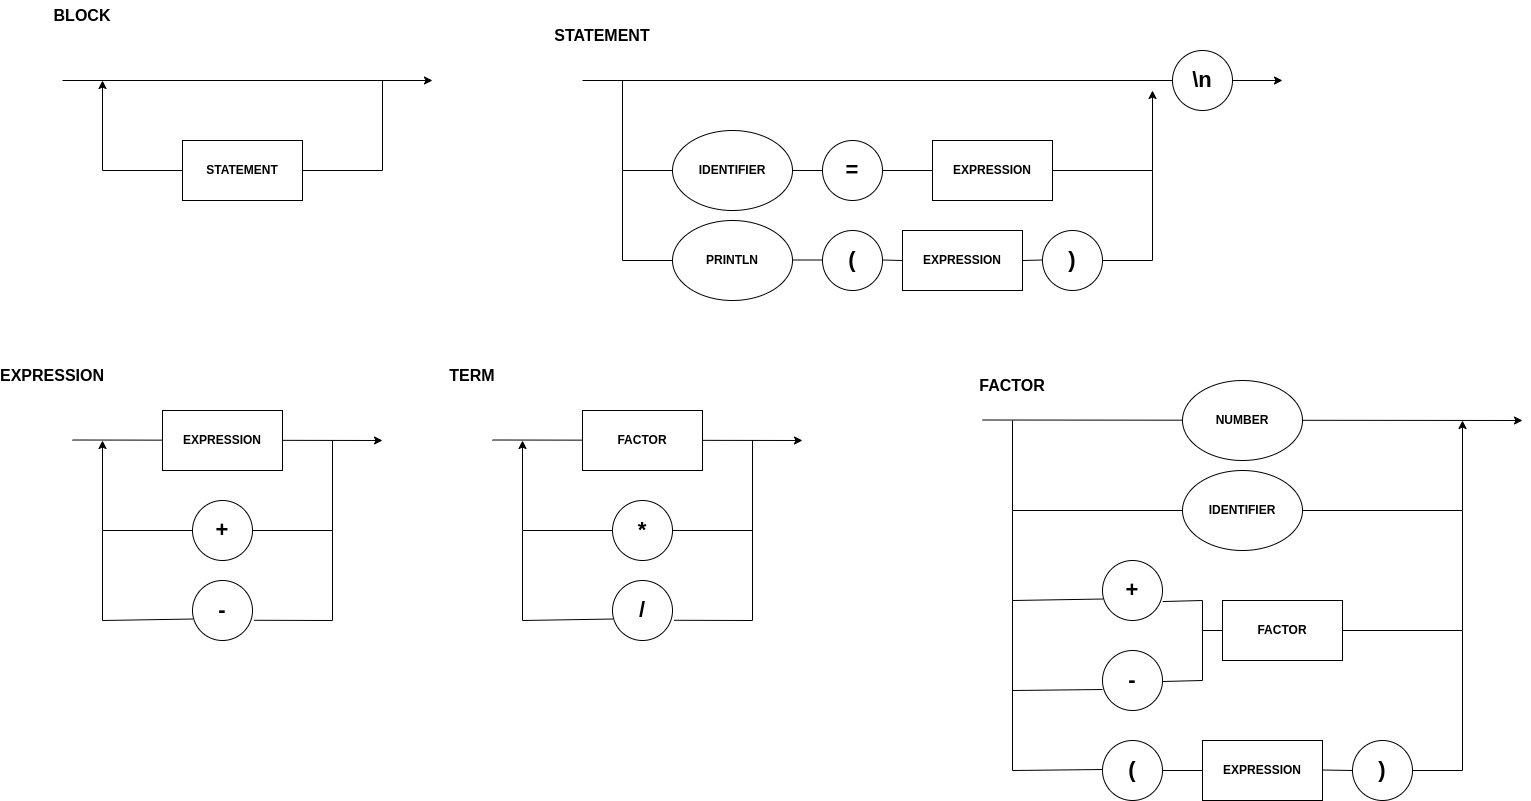

The diagram above was exported from draw.io. Its source (the exported page's mxGraphModel, read from the mxfile embedded in the PNG):
<mxGraphModel dx="2314" dy="1081" grid="1" gridSize="10" guides="1" tooltips="1" connect="1" arrows="1" fold="1" page="0" pageScale="1" pageWidth="827" pageHeight="1169" math="0" shadow="0">
  <root>
    <mxCell id="0" />
    <mxCell id="1" parent="0" />
    <mxCell id="2Q7nmN6liPFB35TWjXT9-1" value="&lt;b&gt;&lt;font style=&quot;font-size: 16px;&quot;&gt;BLOCK&lt;/font&gt;&lt;/b&gt;" style="text;html=1;strokeColor=none;fillColor=none;align=center;verticalAlign=middle;whiteSpace=wrap;rounded=0;" vertex="1" parent="1">
      <mxGeometry x="-290" y="380" width="60" height="30" as="geometry" />
    </mxCell>
    <mxCell id="2Q7nmN6liPFB35TWjXT9-3" value="" style="endArrow=classic;html=1;rounded=0;" edge="1" parent="1">
      <mxGeometry width="50" height="50" relative="1" as="geometry">
        <mxPoint x="-280" y="460" as="sourcePoint" />
        <mxPoint x="90" y="460" as="targetPoint" />
      </mxGeometry>
    </mxCell>
    <mxCell id="2Q7nmN6liPFB35TWjXT9-4" value="&lt;b&gt;STATEMENT&lt;/b&gt;" style="rounded=0;whiteSpace=wrap;html=1;" vertex="1" parent="1">
      <mxGeometry x="-160" y="520" width="120" height="60" as="geometry" />
    </mxCell>
    <mxCell id="2Q7nmN6liPFB35TWjXT9-6" value="" style="endArrow=none;html=1;rounded=0;exitX=1;exitY=0.5;exitDx=0;exitDy=0;" edge="1" parent="1" source="2Q7nmN6liPFB35TWjXT9-4">
      <mxGeometry width="50" height="50" relative="1" as="geometry">
        <mxPoint x="-10" y="510" as="sourcePoint" />
        <mxPoint x="40" y="460" as="targetPoint" />
        <Array as="points">
          <mxPoint x="40" y="550" />
        </Array>
      </mxGeometry>
    </mxCell>
    <mxCell id="2Q7nmN6liPFB35TWjXT9-7" value="" style="endArrow=classic;html=1;rounded=0;" edge="1" parent="1">
      <mxGeometry width="50" height="50" relative="1" as="geometry">
        <mxPoint x="-160" y="550" as="sourcePoint" />
        <mxPoint x="-240" y="460" as="targetPoint" />
        <Array as="points">
          <mxPoint x="-240" y="550" />
        </Array>
      </mxGeometry>
    </mxCell>
    <mxCell id="2Q7nmN6liPFB35TWjXT9-8" value="&lt;b&gt;&lt;font style=&quot;font-size: 16px;&quot;&gt;STATEMENT&lt;/font&gt;&lt;/b&gt;" style="text;html=1;strokeColor=none;fillColor=none;align=center;verticalAlign=middle;whiteSpace=wrap;rounded=0;" vertex="1" parent="1">
      <mxGeometry x="230" y="400" width="60" height="30" as="geometry" />
    </mxCell>
    <mxCell id="2Q7nmN6liPFB35TWjXT9-9" value="" style="endArrow=classic;html=1;rounded=0;" edge="1" parent="1">
      <mxGeometry width="50" height="50" relative="1" as="geometry">
        <mxPoint x="240" y="460" as="sourcePoint" />
        <mxPoint x="940" y="460" as="targetPoint" />
      </mxGeometry>
    </mxCell>
    <mxCell id="2Q7nmN6liPFB35TWjXT9-11" value="" style="endArrow=none;html=1;rounded=0;" edge="1" parent="1">
      <mxGeometry width="50" height="50" relative="1" as="geometry">
        <mxPoint x="330" y="550" as="sourcePoint" />
        <mxPoint x="280" y="460" as="targetPoint" />
        <Array as="points">
          <mxPoint x="280" y="550" />
        </Array>
      </mxGeometry>
    </mxCell>
    <mxCell id="2Q7nmN6liPFB35TWjXT9-14" value="&lt;b&gt;IDENTIFIER&lt;/b&gt;" style="ellipse;whiteSpace=wrap;html=1;" vertex="1" parent="1">
      <mxGeometry x="330" y="510" width="120" height="80" as="geometry" />
    </mxCell>
    <mxCell id="2Q7nmN6liPFB35TWjXT9-15" value="&lt;font style=&quot;font-size: 22px;&quot;&gt;&lt;b&gt;=&lt;/b&gt;&lt;/font&gt;" style="ellipse;whiteSpace=wrap;html=1;aspect=fixed;" vertex="1" parent="1">
      <mxGeometry x="480" y="520" width="60" height="60" as="geometry" />
    </mxCell>
    <mxCell id="2Q7nmN6liPFB35TWjXT9-16" value="&lt;b&gt;EXPRESSION&lt;/b&gt;" style="rounded=0;whiteSpace=wrap;html=1;" vertex="1" parent="1">
      <mxGeometry x="590" y="520" width="120" height="60" as="geometry" />
    </mxCell>
    <mxCell id="2Q7nmN6liPFB35TWjXT9-17" value="" style="endArrow=none;html=1;rounded=0;entryX=0;entryY=0.5;entryDx=0;entryDy=0;" edge="1" parent="1" target="2Q7nmN6liPFB35TWjXT9-15">
      <mxGeometry width="50" height="50" relative="1" as="geometry">
        <mxPoint x="450" y="550" as="sourcePoint" />
        <mxPoint x="500" y="500" as="targetPoint" />
      </mxGeometry>
    </mxCell>
    <mxCell id="2Q7nmN6liPFB35TWjXT9-18" value="" style="endArrow=none;html=1;rounded=0;entryX=0;entryY=0.5;entryDx=0;entryDy=0;" edge="1" parent="1" target="2Q7nmN6liPFB35TWjXT9-16">
      <mxGeometry width="50" height="50" relative="1" as="geometry">
        <mxPoint x="540" y="550" as="sourcePoint" />
        <mxPoint x="590" y="500" as="targetPoint" />
      </mxGeometry>
    </mxCell>
    <mxCell id="2Q7nmN6liPFB35TWjXT9-19" value="" style="endArrow=classic;html=1;rounded=0;" edge="1" parent="1">
      <mxGeometry width="50" height="50" relative="1" as="geometry">
        <mxPoint x="710" y="550" as="sourcePoint" />
        <mxPoint x="810" y="470" as="targetPoint" />
        <Array as="points">
          <mxPoint x="810" y="550" />
        </Array>
      </mxGeometry>
    </mxCell>
    <mxCell id="2Q7nmN6liPFB35TWjXT9-20" value="&lt;font style=&quot;font-size: 22px;&quot;&gt;&lt;b&gt;\n&lt;/b&gt;&lt;/font&gt;" style="ellipse;whiteSpace=wrap;html=1;aspect=fixed;" vertex="1" parent="1">
      <mxGeometry x="830" y="430" width="60" height="60" as="geometry" />
    </mxCell>
    <mxCell id="2Q7nmN6liPFB35TWjXT9-21" value="" style="endArrow=none;html=1;rounded=0;" edge="1" parent="1">
      <mxGeometry width="50" height="50" relative="1" as="geometry">
        <mxPoint x="330" y="640" as="sourcePoint" />
        <mxPoint x="280" y="550" as="targetPoint" />
        <Array as="points">
          <mxPoint x="280" y="640" />
        </Array>
      </mxGeometry>
    </mxCell>
    <mxCell id="2Q7nmN6liPFB35TWjXT9-22" value="&lt;b&gt;PRINTLN&lt;/b&gt;" style="ellipse;whiteSpace=wrap;html=1;" vertex="1" parent="1">
      <mxGeometry x="330" y="600" width="120" height="80" as="geometry" />
    </mxCell>
    <mxCell id="2Q7nmN6liPFB35TWjXT9-23" value="" style="endArrow=none;html=1;rounded=0;entryX=0;entryY=0.5;entryDx=0;entryDy=0;" edge="1" parent="1">
      <mxGeometry width="50" height="50" relative="1" as="geometry">
        <mxPoint x="450" y="639.5" as="sourcePoint" />
        <mxPoint x="480" y="639.5" as="targetPoint" />
      </mxGeometry>
    </mxCell>
    <mxCell id="2Q7nmN6liPFB35TWjXT9-24" value="&lt;font style=&quot;font-size: 22px;&quot;&gt;&lt;b&gt;(&lt;/b&gt;&lt;/font&gt;" style="ellipse;whiteSpace=wrap;html=1;aspect=fixed;" vertex="1" parent="1">
      <mxGeometry x="480" y="610" width="60" height="60" as="geometry" />
    </mxCell>
    <mxCell id="2Q7nmN6liPFB35TWjXT9-25" value="&lt;span style=&quot;font-size: 22px;&quot;&gt;&lt;b&gt;)&lt;/b&gt;&lt;/span&gt;" style="ellipse;whiteSpace=wrap;html=1;aspect=fixed;" vertex="1" parent="1">
      <mxGeometry x="700" y="610" width="60" height="60" as="geometry" />
    </mxCell>
    <mxCell id="2Q7nmN6liPFB35TWjXT9-26" value="&lt;b&gt;EXPRESSION&lt;/b&gt;" style="rounded=0;whiteSpace=wrap;html=1;" vertex="1" parent="1">
      <mxGeometry x="560" y="610" width="120" height="60" as="geometry" />
    </mxCell>
    <mxCell id="2Q7nmN6liPFB35TWjXT9-27" value="" style="endArrow=none;html=1;rounded=0;" edge="1" parent="1">
      <mxGeometry width="50" height="50" relative="1" as="geometry">
        <mxPoint x="540" y="639.5" as="sourcePoint" />
        <mxPoint x="560" y="640" as="targetPoint" />
      </mxGeometry>
    </mxCell>
    <mxCell id="2Q7nmN6liPFB35TWjXT9-28" value="" style="endArrow=none;html=1;rounded=0;entryX=0;entryY=0.5;entryDx=0;entryDy=0;" edge="1" parent="1">
      <mxGeometry width="50" height="50" relative="1" as="geometry">
        <mxPoint x="680" y="640" as="sourcePoint" />
        <mxPoint x="700" y="639.5" as="targetPoint" />
      </mxGeometry>
    </mxCell>
    <mxCell id="2Q7nmN6liPFB35TWjXT9-29" value="" style="endArrow=none;html=1;rounded=0;" edge="1" parent="1">
      <mxGeometry width="50" height="50" relative="1" as="geometry">
        <mxPoint x="760" y="640" as="sourcePoint" />
        <mxPoint x="810" y="550" as="targetPoint" />
        <Array as="points">
          <mxPoint x="810" y="640" />
        </Array>
      </mxGeometry>
    </mxCell>
    <mxCell id="2Q7nmN6liPFB35TWjXT9-30" value="&lt;b&gt;&lt;font style=&quot;font-size: 16px;&quot;&gt;EXPRESSION&lt;/font&gt;&lt;/b&gt;" style="text;html=1;strokeColor=none;fillColor=none;align=center;verticalAlign=middle;whiteSpace=wrap;rounded=0;" vertex="1" parent="1">
      <mxGeometry x="-320" y="740" width="60" height="30" as="geometry" />
    </mxCell>
    <mxCell id="2Q7nmN6liPFB35TWjXT9-31" value="" style="endArrow=classic;html=1;rounded=0;" edge="1" parent="1">
      <mxGeometry width="50" height="50" relative="1" as="geometry">
        <mxPoint x="-270" y="819.5" as="sourcePoint" />
        <mxPoint x="40" y="820" as="targetPoint" />
      </mxGeometry>
    </mxCell>
    <mxCell id="2Q7nmN6liPFB35TWjXT9-34" value="&lt;font style=&quot;font-size: 22px;&quot;&gt;&lt;b&gt;+&lt;/b&gt;&lt;/font&gt;" style="ellipse;whiteSpace=wrap;html=1;aspect=fixed;" vertex="1" parent="1">
      <mxGeometry x="-150" y="880" width="60" height="60" as="geometry" />
    </mxCell>
    <mxCell id="2Q7nmN6liPFB35TWjXT9-40" value="" style="endArrow=none;html=1;rounded=0;exitX=0.004;exitY=0.642;exitDx=0;exitDy=0;exitPerimeter=0;" edge="1" parent="1" source="2Q7nmN6liPFB35TWjXT9-43">
      <mxGeometry width="50" height="50" relative="1" as="geometry">
        <mxPoint x="-220" y="1000" as="sourcePoint" />
        <mxPoint x="-240" y="910" as="targetPoint" />
        <Array as="points">
          <mxPoint x="-240" y="1000" />
        </Array>
      </mxGeometry>
    </mxCell>
    <mxCell id="2Q7nmN6liPFB35TWjXT9-43" value="&lt;font style=&quot;font-size: 22px;&quot;&gt;&lt;b&gt;-&lt;/b&gt;&lt;/font&gt;" style="ellipse;whiteSpace=wrap;html=1;aspect=fixed;" vertex="1" parent="1">
      <mxGeometry x="-150" y="960" width="60" height="60" as="geometry" />
    </mxCell>
    <mxCell id="2Q7nmN6liPFB35TWjXT9-49" value="&lt;b&gt;EXPRESSION&lt;/b&gt;" style="rounded=0;whiteSpace=wrap;html=1;" vertex="1" parent="1">
      <mxGeometry x="-180" y="790" width="120" height="60" as="geometry" />
    </mxCell>
    <mxCell id="2Q7nmN6liPFB35TWjXT9-50" value="" style="endArrow=classic;html=1;rounded=0;exitX=0;exitY=0.5;exitDx=0;exitDy=0;" edge="1" parent="1" source="2Q7nmN6liPFB35TWjXT9-34">
      <mxGeometry width="50" height="50" relative="1" as="geometry">
        <mxPoint x="-140" y="910" as="sourcePoint" />
        <mxPoint x="-240" y="820" as="targetPoint" />
        <Array as="points">
          <mxPoint x="-240" y="910" />
        </Array>
      </mxGeometry>
    </mxCell>
    <mxCell id="2Q7nmN6liPFB35TWjXT9-51" value="" style="endArrow=none;html=1;rounded=0;exitX=1;exitY=0.5;exitDx=0;exitDy=0;" edge="1" parent="1" source="2Q7nmN6liPFB35TWjXT9-34">
      <mxGeometry width="50" height="50" relative="1" as="geometry">
        <mxPoint x="-60" y="870" as="sourcePoint" />
        <mxPoint x="-10" y="820" as="targetPoint" />
        <Array as="points">
          <mxPoint x="-10" y="910" />
        </Array>
      </mxGeometry>
    </mxCell>
    <mxCell id="2Q7nmN6liPFB35TWjXT9-52" value="" style="endArrow=none;html=1;rounded=0;exitX=1.025;exitY=0.663;exitDx=0;exitDy=0;exitPerimeter=0;" edge="1" parent="1" source="2Q7nmN6liPFB35TWjXT9-43">
      <mxGeometry width="50" height="50" relative="1" as="geometry">
        <mxPoint x="-80" y="1000" as="sourcePoint" />
        <mxPoint x="-10" y="900" as="targetPoint" />
        <Array as="points">
          <mxPoint x="-10" y="1000" />
        </Array>
      </mxGeometry>
    </mxCell>
    <mxCell id="2Q7nmN6liPFB35TWjXT9-53" value="&lt;b&gt;&lt;font style=&quot;font-size: 16px;&quot;&gt;TERM&lt;/font&gt;&lt;/b&gt;" style="text;html=1;strokeColor=none;fillColor=none;align=center;verticalAlign=middle;whiteSpace=wrap;rounded=0;" vertex="1" parent="1">
      <mxGeometry x="100" y="740" width="60" height="30" as="geometry" />
    </mxCell>
    <mxCell id="2Q7nmN6liPFB35TWjXT9-54" value="" style="endArrow=classic;html=1;rounded=0;" edge="1" parent="1">
      <mxGeometry width="50" height="50" relative="1" as="geometry">
        <mxPoint x="150" y="819.5" as="sourcePoint" />
        <mxPoint x="460" y="820" as="targetPoint" />
      </mxGeometry>
    </mxCell>
    <mxCell id="2Q7nmN6liPFB35TWjXT9-55" value="&lt;font style=&quot;font-size: 22px;&quot;&gt;&lt;b&gt;*&lt;/b&gt;&lt;/font&gt;" style="ellipse;whiteSpace=wrap;html=1;aspect=fixed;" vertex="1" parent="1">
      <mxGeometry x="270" y="880" width="60" height="60" as="geometry" />
    </mxCell>
    <mxCell id="2Q7nmN6liPFB35TWjXT9-56" value="" style="endArrow=none;html=1;rounded=0;exitX=0.004;exitY=0.642;exitDx=0;exitDy=0;exitPerimeter=0;" edge="1" parent="1" source="2Q7nmN6liPFB35TWjXT9-57">
      <mxGeometry width="50" height="50" relative="1" as="geometry">
        <mxPoint x="200" y="1000" as="sourcePoint" />
        <mxPoint x="180" y="910" as="targetPoint" />
        <Array as="points">
          <mxPoint x="180" y="1000" />
        </Array>
      </mxGeometry>
    </mxCell>
    <mxCell id="2Q7nmN6liPFB35TWjXT9-57" value="&lt;font style=&quot;font-size: 22px;&quot;&gt;&lt;b&gt;/&lt;/b&gt;&lt;/font&gt;" style="ellipse;whiteSpace=wrap;html=1;aspect=fixed;" vertex="1" parent="1">
      <mxGeometry x="270" y="960" width="60" height="60" as="geometry" />
    </mxCell>
    <mxCell id="2Q7nmN6liPFB35TWjXT9-58" value="&lt;b&gt;FACTOR&lt;/b&gt;" style="rounded=0;whiteSpace=wrap;html=1;" vertex="1" parent="1">
      <mxGeometry x="240" y="790" width="120" height="60" as="geometry" />
    </mxCell>
    <mxCell id="2Q7nmN6liPFB35TWjXT9-59" value="" style="endArrow=classic;html=1;rounded=0;exitX=0;exitY=0.5;exitDx=0;exitDy=0;" edge="1" parent="1" source="2Q7nmN6liPFB35TWjXT9-55">
      <mxGeometry width="50" height="50" relative="1" as="geometry">
        <mxPoint x="280" y="910" as="sourcePoint" />
        <mxPoint x="180" y="820" as="targetPoint" />
        <Array as="points">
          <mxPoint x="180" y="910" />
        </Array>
      </mxGeometry>
    </mxCell>
    <mxCell id="2Q7nmN6liPFB35TWjXT9-60" value="" style="endArrow=none;html=1;rounded=0;exitX=1;exitY=0.5;exitDx=0;exitDy=0;" edge="1" parent="1" source="2Q7nmN6liPFB35TWjXT9-55">
      <mxGeometry width="50" height="50" relative="1" as="geometry">
        <mxPoint x="360" y="870" as="sourcePoint" />
        <mxPoint x="410" y="820" as="targetPoint" />
        <Array as="points">
          <mxPoint x="410" y="910" />
        </Array>
      </mxGeometry>
    </mxCell>
    <mxCell id="2Q7nmN6liPFB35TWjXT9-61" value="" style="endArrow=none;html=1;rounded=0;exitX=1.025;exitY=0.663;exitDx=0;exitDy=0;exitPerimeter=0;" edge="1" parent="1" source="2Q7nmN6liPFB35TWjXT9-57">
      <mxGeometry width="50" height="50" relative="1" as="geometry">
        <mxPoint x="340" y="1000" as="sourcePoint" />
        <mxPoint x="410" y="900" as="targetPoint" />
        <Array as="points">
          <mxPoint x="410" y="1000" />
        </Array>
      </mxGeometry>
    </mxCell>
    <mxCell id="2Q7nmN6liPFB35TWjXT9-62" value="" style="endArrow=classic;html=1;rounded=0;" edge="1" parent="1">
      <mxGeometry width="50" height="50" relative="1" as="geometry">
        <mxPoint x="640" y="799.5" as="sourcePoint" />
        <mxPoint x="1180" y="800" as="targetPoint" />
      </mxGeometry>
    </mxCell>
    <mxCell id="2Q7nmN6liPFB35TWjXT9-64" value="" style="endArrow=none;html=1;rounded=0;exitX=0.004;exitY=0.642;exitDx=0;exitDy=0;exitPerimeter=0;" edge="1" parent="1" source="2Q7nmN6liPFB35TWjXT9-65">
      <mxGeometry width="50" height="50" relative="1" as="geometry">
        <mxPoint x="690" y="980" as="sourcePoint" />
        <mxPoint x="670" y="890" as="targetPoint" />
        <Array as="points">
          <mxPoint x="670" y="980" />
        </Array>
      </mxGeometry>
    </mxCell>
    <mxCell id="2Q7nmN6liPFB35TWjXT9-65" value="&lt;font style=&quot;font-size: 22px;&quot;&gt;&lt;b&gt;+&lt;/b&gt;&lt;/font&gt;" style="ellipse;whiteSpace=wrap;html=1;aspect=fixed;" vertex="1" parent="1">
      <mxGeometry x="760" y="940" width="60" height="60" as="geometry" />
    </mxCell>
    <mxCell id="2Q7nmN6liPFB35TWjXT9-70" value="&lt;b&gt;&lt;font style=&quot;font-size: 16px;&quot;&gt;FACTOR&lt;/font&gt;&lt;/b&gt;" style="text;html=1;strokeColor=none;fillColor=none;align=center;verticalAlign=middle;whiteSpace=wrap;rounded=0;" vertex="1" parent="1">
      <mxGeometry x="640" y="750" width="60" height="30" as="geometry" />
    </mxCell>
    <mxCell id="2Q7nmN6liPFB35TWjXT9-71" value="&lt;b&gt;NUMBER&lt;/b&gt;" style="ellipse;whiteSpace=wrap;html=1;" vertex="1" parent="1">
      <mxGeometry x="840" y="760" width="120" height="80" as="geometry" />
    </mxCell>
    <mxCell id="2Q7nmN6liPFB35TWjXT9-72" value="&lt;b&gt;IDENTIFIER&lt;/b&gt;" style="ellipse;whiteSpace=wrap;html=1;" vertex="1" parent="1">
      <mxGeometry x="840" y="850" width="120" height="80" as="geometry" />
    </mxCell>
    <mxCell id="2Q7nmN6liPFB35TWjXT9-73" value="" style="endArrow=none;html=1;rounded=0;" edge="1" parent="1" target="2Q7nmN6liPFB35TWjXT9-86">
      <mxGeometry width="50" height="50" relative="1" as="geometry">
        <mxPoint x="820" y="1150" as="sourcePoint" />
        <mxPoint x="870" y="1100" as="targetPoint" />
      </mxGeometry>
    </mxCell>
    <mxCell id="2Q7nmN6liPFB35TWjXT9-74" value="" style="endArrow=none;html=1;rounded=0;exitX=0;exitY=0.5;exitDx=0;exitDy=0;" edge="1" parent="1" source="2Q7nmN6liPFB35TWjXT9-72">
      <mxGeometry width="50" height="50" relative="1" as="geometry">
        <mxPoint x="620" y="850" as="sourcePoint" />
        <mxPoint x="670" y="800" as="targetPoint" />
        <Array as="points">
          <mxPoint x="670" y="890" />
        </Array>
      </mxGeometry>
    </mxCell>
    <mxCell id="2Q7nmN6liPFB35TWjXT9-76" value="" style="endArrow=classic;html=1;rounded=0;" edge="1" parent="1">
      <mxGeometry width="50" height="50" relative="1" as="geometry">
        <mxPoint x="960" y="890" as="sourcePoint" />
        <mxPoint x="1120" y="800" as="targetPoint" />
        <Array as="points">
          <mxPoint x="1120" y="890" />
        </Array>
      </mxGeometry>
    </mxCell>
    <mxCell id="2Q7nmN6liPFB35TWjXT9-77" value="&lt;font style=&quot;font-size: 22px;&quot;&gt;&lt;b&gt;-&lt;/b&gt;&lt;/font&gt;" style="ellipse;whiteSpace=wrap;html=1;aspect=fixed;" vertex="1" parent="1">
      <mxGeometry x="760" y="1030" width="60" height="60" as="geometry" />
    </mxCell>
    <mxCell id="2Q7nmN6liPFB35TWjXT9-78" value="" style="endArrow=none;html=1;rounded=0;exitX=0.004;exitY=0.642;exitDx=0;exitDy=0;exitPerimeter=0;" edge="1" parent="1">
      <mxGeometry width="50" height="50" relative="1" as="geometry">
        <mxPoint x="760" y="1069" as="sourcePoint" />
        <mxPoint x="670" y="980" as="targetPoint" />
        <Array as="points">
          <mxPoint x="670" y="1070" />
        </Array>
      </mxGeometry>
    </mxCell>
    <mxCell id="2Q7nmN6liPFB35TWjXT9-79" value="&lt;b&gt;FACTOR&lt;/b&gt;" style="rounded=0;whiteSpace=wrap;html=1;" vertex="1" parent="1">
      <mxGeometry x="880" y="980" width="120" height="60" as="geometry" />
    </mxCell>
    <mxCell id="2Q7nmN6liPFB35TWjXT9-80" value="" style="endArrow=none;html=1;rounded=0;entryX=0;entryY=0.5;entryDx=0;entryDy=0;exitX=1.004;exitY=0.684;exitDx=0;exitDy=0;exitPerimeter=0;" edge="1" parent="1" source="2Q7nmN6liPFB35TWjXT9-65" target="2Q7nmN6liPFB35TWjXT9-79">
      <mxGeometry width="50" height="50" relative="1" as="geometry">
        <mxPoint x="820" y="970" as="sourcePoint" />
        <mxPoint x="870" y="920" as="targetPoint" />
        <Array as="points">
          <mxPoint x="860" y="980" />
          <mxPoint x="860" y="1010" />
        </Array>
      </mxGeometry>
    </mxCell>
    <mxCell id="2Q7nmN6liPFB35TWjXT9-81" value="" style="endArrow=none;html=1;rounded=0;entryX=0;entryY=0.5;entryDx=0;entryDy=0;exitX=1.004;exitY=0.684;exitDx=0;exitDy=0;exitPerimeter=0;" edge="1" parent="1" target="2Q7nmN6liPFB35TWjXT9-79">
      <mxGeometry width="50" height="50" relative="1" as="geometry">
        <mxPoint x="820" y="1061" as="sourcePoint" />
        <mxPoint x="880" y="1090" as="targetPoint" />
        <Array as="points">
          <mxPoint x="860" y="1060" />
          <mxPoint x="860" y="1010" />
        </Array>
      </mxGeometry>
    </mxCell>
    <mxCell id="2Q7nmN6liPFB35TWjXT9-82" value="" style="endArrow=none;html=1;rounded=0;" edge="1" parent="1">
      <mxGeometry width="50" height="50" relative="1" as="geometry">
        <mxPoint x="1000" y="1010" as="sourcePoint" />
        <mxPoint x="1120" y="890" as="targetPoint" />
        <Array as="points">
          <mxPoint x="1120" y="1010" />
        </Array>
      </mxGeometry>
    </mxCell>
    <mxCell id="2Q7nmN6liPFB35TWjXT9-83" value="" style="endArrow=none;html=1;rounded=0;exitX=0.004;exitY=0.642;exitDx=0;exitDy=0;exitPerimeter=0;" edge="1" parent="1">
      <mxGeometry width="50" height="50" relative="1" as="geometry">
        <mxPoint x="760" y="1149" as="sourcePoint" />
        <mxPoint x="670" y="1060" as="targetPoint" />
        <Array as="points">
          <mxPoint x="670" y="1150" />
        </Array>
      </mxGeometry>
    </mxCell>
    <mxCell id="2Q7nmN6liPFB35TWjXT9-84" value="&lt;font style=&quot;font-size: 22px;&quot;&gt;&lt;b&gt;(&lt;/b&gt;&lt;/font&gt;" style="ellipse;whiteSpace=wrap;html=1;aspect=fixed;" vertex="1" parent="1">
      <mxGeometry x="760" y="1120" width="60" height="60" as="geometry" />
    </mxCell>
    <mxCell id="2Q7nmN6liPFB35TWjXT9-85" value="&lt;font style=&quot;font-size: 22px;&quot;&gt;&lt;b&gt;)&lt;/b&gt;&lt;/font&gt;" style="ellipse;whiteSpace=wrap;html=1;aspect=fixed;" vertex="1" parent="1">
      <mxGeometry x="1010" y="1120" width="60" height="60" as="geometry" />
    </mxCell>
    <mxCell id="2Q7nmN6liPFB35TWjXT9-86" value="&lt;b&gt;EXPRESSION&lt;/b&gt;" style="rounded=0;whiteSpace=wrap;html=1;" vertex="1" parent="1">
      <mxGeometry x="860" y="1120" width="120" height="60" as="geometry" />
    </mxCell>
    <mxCell id="2Q7nmN6liPFB35TWjXT9-87" value="" style="endArrow=none;html=1;rounded=0;" edge="1" parent="1">
      <mxGeometry width="50" height="50" relative="1" as="geometry">
        <mxPoint x="1070" y="1150" as="sourcePoint" />
        <mxPoint x="1120" y="1010" as="targetPoint" />
        <Array as="points">
          <mxPoint x="1120" y="1150" />
        </Array>
      </mxGeometry>
    </mxCell>
    <mxCell id="2Q7nmN6liPFB35TWjXT9-88" value="" style="endArrow=none;html=1;rounded=0;" edge="1" parent="1">
      <mxGeometry width="50" height="50" relative="1" as="geometry">
        <mxPoint x="980" y="1149.5" as="sourcePoint" />
        <mxPoint x="1010" y="1150" as="targetPoint" />
      </mxGeometry>
    </mxCell>
  </root>
</mxGraphModel>